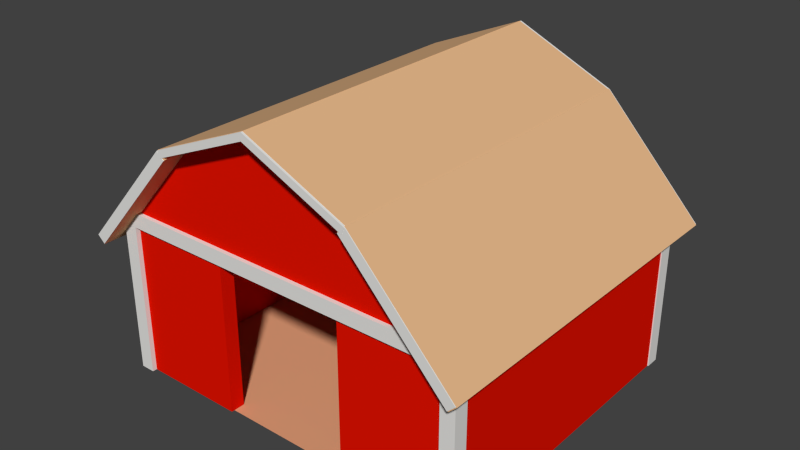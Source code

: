# Source: Barn_Shed.blend  (saved by Blender 2.76.0; exported with 4.5.12 LTS)
import bpy
from mathutils import Matrix  # noqa: F401  (used for matrix-valued properties, if any)

bpy.ops.wm.read_factory_settings(use_empty=True)
scene = bpy.context.scene
scene.name = 'Scene'

# ---- collections
col_collection_1 = bpy.data.collections.new('Collection 1'); scene.collection.children.link(col_collection_1)

# ---- materials (node trees are filled in below, after node groups)
mat_shed_ground = bpy.data.materials.new('Shed Ground')
mat_shed_ground.alpha_threshold = 0.0
mat_shed_ground.use_transparent_shadow = False
mat_shed_ground.diffuse_color = (0.8, 0.3707, 0.2039, 1.0)
mat_shed_ground.roughness = 0.5
mat_shed_wall = bpy.data.materials.new('Shed Wall')
mat_shed_wall.alpha_threshold = 0.0
mat_shed_wall.use_transparent_shadow = False
mat_shed_wall.diffuse_color = (0.8, 0.006389, 0.0, 1.0)
mat_shed_wall.roughness = 0.5
mat_shed_wall.line_color = (0.0, 0.0, 0.0, 1.0)
mat_shed_roof_top = bpy.data.materials.new('Shed Roof Top')
mat_shed_roof_top.alpha_threshold = 0.0
mat_shed_roof_top.use_transparent_shadow = False
mat_shed_roof_top.diffuse_color = (0.8, 0.4842, 0.2566, 1.0)
mat_shed_roof_top.roughness = 0.5
mat_shed_roof = bpy.data.materials.new('Shed Roof')
mat_shed_roof.alpha_threshold = 0.0
mat_shed_roof.use_transparent_shadow = False
mat_shed_roof.diffuse_color = (0.8, 0.7915, 0.7663, 1.0)
mat_shed_roof.roughness = 0.5
mat_shed_roof.line_color = (0.0, 0.0, 0.0, 1.0)

# ---- material node trees

# ---- world
world_world = bpy.data.worlds.new('World'); scene.world = world_world
world_world.color = (0.05088, 0.05088, 0.05088)
world_world.use_sun_shadow = False
world_world.sun_shadow_jitter_overblur = 0.0
world_world.cycles.sampling_method = 'MANUAL'
world_world.cycles.sample_map_resolution = 256

# ---- meshes
me_plane = bpy.data.meshes.new('Plane')
me_plane.from_pydata([(-1.0, -1.0, 0.0), (1.0, -1.0, 0.0), (-1.0, 1.0, 0.0), (1.0, 1.0, 0.0)], [], [(0, 1, 3, 2)])
me_plane.materials.append(mat_shed_ground)
me_plane.use_remesh_preserve_volume = False
me_plane.use_remesh_preserve_attributes = False
me_plane.use_mirror_vertex_groups = False
me_plane.update()
me_cube_007 = bpy.data.meshes.new('Cube.007')
me_cube_007.from_pydata([(1.0, 1.0, -1.0), (1.0, -1.0, -1.0), (-1.0, -1.0, -1.0), (-1.0, 1.0, -1.0), (1.0, 1.0, 1.0), (1.0, -1.0, 1.0), (-1.0, -1.0, 1.0), (-1.0, 1.0, 1.0), (1.0, 1.856, -1.0), (-1.0, 1.856, -1.0), (1.0, -1.927, -1.0), (-1.0, -1.927, -1.0), (1.0, -0.03487, 1.956), (-1.0, -0.03487, 1.956), (-40.95, 1.0, -1.0), (-40.95, -1.0, -1.0), (-42.95, -1.0, -1.0), (-42.95, 1.0, -1.0), (-40.95, 1.0, 1.0), (-40.95, -1.0, 1.0), (-42.95, -1.0, 1.0), (-42.95, 1.0, 1.0), (-40.95, 1.856, -1.0), (-42.95, 1.856, -1.0), (-40.95, -1.927, -1.0), (-42.95, -1.927, -1.0), (-40.95, -0.03487, 1.956), (-42.95, -0.03487, 1.956)], [], [(0, 1, 2, 3), (4, 7, 6, 5), (0, 4, 5, 1), (1, 5, 6, 2), (2, 6, 7, 3), (4, 0, 3, 7), (3, 0, 8, 9), (3, 9, 7), (8, 0, 4), (8, 4, 7, 9), (1, 2, 11, 10), (1, 10, 5), (11, 2, 6), (5, 10, 11, 6), (12, 5, 6, 13), (4, 12, 13, 7), (12, 4, 5), (13, 6, 7), (14, 15, 16, 17), (18, 21, 20, 19), (14, 18, 19, 15), (15, 19, 20, 16), (16, 20, 21, 17), (18, 14, 17, 21), (17, 14, 22, 23), (17, 23, 21), (22, 14, 18), (22, 18, 21, 23), (15, 16, 25, 24), (15, 24, 19), (25, 16, 20), (19, 24, 25, 20), (26, 19, 20, 27), (18, 26, 27, 21), (26, 18, 19), (27, 20, 21)])
me_cube_007.materials.append(mat_shed_wall)
me_cube_007.use_remesh_preserve_volume = False
me_cube_007.use_remesh_preserve_attributes = False
me_cube_007.use_mirror_vertex_groups = False
me_cube_007.update()
me_cube_008 = bpy.data.meshes.new('Cube.008')
me_cube_008.from_pydata([(1.0, 1.0, -1.0), (1.0, -1.0, -1.0), (-1.0, -1.0, -1.0), (-1.0, 1.0, -1.0), (1.0, 1.0, 1.0), (1.0, -1.0, 1.0), (-1.0, -1.0, 1.0), (-1.0, 1.0, 1.0)], [], [(0, 1, 2, 3), (4, 7, 6, 5), (0, 4, 5, 1), (1, 5, 6, 2), (2, 6, 7, 3), (4, 0, 3, 7)])
me_cube_008.materials.append(mat_shed_roof_top)
me_cube_008.use_remesh_preserve_volume = False
me_cube_008.use_remesh_preserve_attributes = False
me_cube_008.use_mirror_vertex_groups = False
me_cube_008.update()
me_cube_009 = bpy.data.meshes.new('Cube.009')
me_cube_009.from_pydata([(1.0, 1.0, -1.0), (1.0, -1.0, -1.0), (-1.0, -1.0, -1.0), (-1.0, 1.0, -1.0), (1.0, 1.0, 1.0), (1.0, -1.0, 1.0), (-1.0, -1.0, 1.0), (-1.0, 1.0, 1.0)], [], [(0, 1, 2, 3), (4, 7, 6, 5), (0, 4, 5, 1), (1, 5, 6, 2), (2, 6, 7, 3), (4, 0, 3, 7)])
me_cube_009.materials.append(mat_shed_roof_top)
me_cube_009.use_remesh_preserve_volume = False
me_cube_009.use_remesh_preserve_attributes = False
me_cube_009.use_mirror_vertex_groups = False
me_cube_009.update()
me_cube_010 = bpy.data.meshes.new('Cube.010')
me_cube_010.from_pydata([(1.0, 1.0, -1.0), (1.0, -1.0, -1.0), (-1.0, -1.0, -1.0), (-1.0, 1.0, -1.0), (1.0, 1.0, 1.0), (1.0, -1.0, 1.0), (-1.0, -1.0, 1.0), (-1.0, 1.0, 1.0)], [], [(0, 1, 2, 3), (4, 7, 6, 5), (0, 4, 5, 1), (1, 5, 6, 2), (2, 6, 7, 3), (4, 0, 3, 7)])
me_cube_010.materials.append(mat_shed_roof_top)
me_cube_010.use_remesh_preserve_volume = False
me_cube_010.use_remesh_preserve_attributes = False
me_cube_010.use_mirror_vertex_groups = False
me_cube_010.update()
me_cube_011 = bpy.data.meshes.new('Cube.011')
me_cube_011.from_pydata([(1.0, 1.0, -1.0), (1.0, -1.0, -1.0), (-1.0, -1.0, -1.0), (-1.0, 1.0, -1.0), (1.0, 1.0, 1.0), (1.0, -1.0, 1.0), (-1.0, -1.0, 1.0), (-1.0, 1.0, 1.0)], [], [(0, 1, 2, 3), (4, 7, 6, 5), (0, 4, 5, 1), (1, 5, 6, 2), (2, 6, 7, 3), (4, 0, 3, 7)])
me_cube_011.materials.append(mat_shed_roof_top)
me_cube_011.use_remesh_preserve_volume = False
me_cube_011.use_remesh_preserve_attributes = False
me_cube_011.use_mirror_vertex_groups = False
me_cube_011.update()
me_cube_006 = bpy.data.meshes.new('Cube.006')
me_cube_006.from_pydata([(1.0, 1.0, -1.0), (1.0, -1.0, -1.0), (-1.0, -1.0, -1.0), (-1.0, 1.0, -1.0), (1.0, 1.0, 1.0), (1.0, -1.0, 1.0), (-1.0, -1.0, 1.0), (-1.0, 1.0, 1.0)], [], [(0, 1, 2, 3), (4, 7, 6, 5), (0, 4, 5, 1), (1, 5, 6, 2), (2, 6, 7, 3), (4, 0, 3, 7)])
me_cube_006.materials.append(mat_shed_roof)
me_cube_006.use_remesh_preserve_volume = False
me_cube_006.use_remesh_preserve_attributes = False
me_cube_006.use_mirror_vertex_groups = False
me_cube_006.update()
me_cube_012 = bpy.data.meshes.new('Cube.012')
me_cube_012.from_pydata([(1.0, 1.0, -1.0), (1.0, -1.0, -1.0), (-1.0, -1.0, -1.0), (-1.0, 1.0, -1.0), (1.0, 1.0, 1.0), (1.0, -1.0, 1.0), (-1.0, -1.0, 1.0), (-1.0, 1.0, 1.0)], [], [(0, 1, 2, 3), (4, 7, 6, 5), (0, 4, 5, 1), (1, 5, 6, 2), (2, 6, 7, 3), (4, 0, 3, 7)])
me_cube_012.materials.append(mat_shed_roof)
me_cube_012.use_remesh_preserve_volume = False
me_cube_012.use_remesh_preserve_attributes = False
me_cube_012.use_mirror_vertex_groups = False
me_cube_012.update()
me_cube_013 = bpy.data.meshes.new('Cube.013')
me_cube_013.from_pydata([(1.0, 1.0, -1.0), (1.0, -1.0, -1.0), (-1.0, -1.0, -1.0), (-1.0, 1.0, -1.0), (1.0, 1.0, 1.0), (1.0, -1.0, 1.0), (-1.0, -1.0, 1.0), (-1.0, 1.0, 1.0)], [], [(0, 1, 2, 3), (4, 7, 6, 5), (0, 4, 5, 1), (1, 5, 6, 2), (2, 6, 7, 3), (4, 0, 3, 7)])
me_cube_013.materials.append(mat_shed_roof)
me_cube_013.use_remesh_preserve_volume = False
me_cube_013.use_remesh_preserve_attributes = False
me_cube_013.use_mirror_vertex_groups = False
me_cube_013.update()
me_cube_014 = bpy.data.meshes.new('Cube.014')
me_cube_014.from_pydata([(1.0, 1.0, -1.0), (1.0, -1.0, -1.0), (-1.0, -1.0, -1.0), (-1.0, 1.0, -1.0), (1.0, 1.0, 1.0), (1.0, -1.0, 1.0), (-1.0, -1.0, 1.0), (-1.0, 1.0, 1.0)], [], [(0, 1, 2, 3), (4, 7, 6, 5), (0, 4, 5, 1), (1, 5, 6, 2), (2, 6, 7, 3), (4, 0, 3, 7)])
me_cube_014.materials.append(mat_shed_roof)
me_cube_014.use_remesh_preserve_volume = False
me_cube_014.use_remesh_preserve_attributes = False
me_cube_014.use_mirror_vertex_groups = False
me_cube_014.update()
me_cube_015 = bpy.data.meshes.new('Cube.015')
me_cube_015.from_pydata([(1.0, 1.0, -1.0), (1.0, -1.0, -1.0), (-1.0, -1.0, -1.0), (-1.0, 1.0, -1.0), (1.0, 1.0, 1.0), (1.0, -1.0, 1.0), (-1.0, -1.0, 1.0), (-1.0, 1.0, 1.0)], [], [(0, 1, 2, 3), (4, 7, 6, 5), (0, 4, 5, 1), (1, 5, 6, 2), (2, 6, 7, 3), (4, 0, 3, 7)])
me_cube_015.materials.append(mat_shed_roof)
me_cube_015.use_remesh_preserve_volume = False
me_cube_015.use_remesh_preserve_attributes = False
me_cube_015.use_mirror_vertex_groups = False
me_cube_015.update()
me_cube_016 = bpy.data.meshes.new('Cube.016')
me_cube_016.from_pydata([(1.0, 1.0, -1.0), (1.0, -1.0, -1.0), (-1.0, -1.0, -1.0), (-1.0, 1.0, -1.0), (1.0, 1.0, 1.0), (1.0, -1.0, 1.0), (-1.0, -1.0, 1.0), (-1.0, 1.0, 1.0)], [], [(0, 1, 2, 3), (4, 7, 6, 5), (0, 4, 5, 1), (1, 5, 6, 2), (2, 6, 7, 3), (4, 0, 3, 7)])
me_cube_016.materials.append(mat_shed_roof)
me_cube_016.use_remesh_preserve_volume = False
me_cube_016.use_remesh_preserve_attributes = False
me_cube_016.use_mirror_vertex_groups = False
me_cube_016.update()
me_cube_005 = bpy.data.meshes.new('Cube.005')
me_cube_005.from_pydata([(1.0, 1.0, -1.0), (1.0, -1.0, -1.0), (-1.0, -1.0, -1.0), (-1.0, 1.0, -1.0), (1.0, 1.0, 1.0), (1.0, -1.0, 1.0), (-1.0, -1.0, 1.0), (-1.0, 1.0, 1.0)], [], [(0, 1, 2, 3), (4, 7, 6, 5), (0, 4, 5, 1), (1, 5, 6, 2), (2, 6, 7, 3), (4, 0, 3, 7)])
me_cube_005.materials.append(mat_shed_wall)
me_cube_005.use_remesh_preserve_volume = False
me_cube_005.use_remesh_preserve_attributes = False
me_cube_005.use_mirror_vertex_groups = False
me_cube_005.update()
me_cube_004 = bpy.data.meshes.new('Cube.004')
me_cube_004.from_pydata([(1.0, 1.0, -1.0), (1.0, -1.0, -1.0), (-1.0, -1.0, -1.0), (-1.0, 1.0, -1.0), (1.0, 1.0, 1.0), (1.0, -1.0, 1.0), (-1.0, -1.0, 1.0), (-1.0, 1.0, 1.0)], [], [(0, 1, 2, 3), (4, 7, 6, 5), (0, 4, 5, 1), (1, 5, 6, 2), (2, 6, 7, 3), (4, 0, 3, 7)])
me_cube_004.materials.append(mat_shed_wall)
me_cube_004.use_remesh_preserve_volume = False
me_cube_004.use_remesh_preserve_attributes = False
me_cube_004.use_mirror_vertex_groups = False
me_cube_004.update()
me_cube_003 = bpy.data.meshes.new('Cube.003')
me_cube_003.from_pydata([(1.0, 1.0, -1.0), (1.0, -1.0, -1.0), (-1.0, -1.0, -1.0), (-1.0, 1.0, -1.0), (1.0, 1.0, 1.0), (1.0, -1.0, 1.0), (-1.0, -1.0, 1.0), (-1.0, 1.0, 1.0)], [], [(0, 1, 2, 3), (4, 7, 6, 5), (0, 4, 5, 1), (1, 5, 6, 2), (2, 6, 7, 3), (4, 0, 3, 7)])
me_cube_003.materials.append(mat_shed_wall)
me_cube_003.use_remesh_preserve_volume = False
me_cube_003.use_remesh_preserve_attributes = False
me_cube_003.use_mirror_vertex_groups = False
me_cube_003.update()
me_cube_002 = bpy.data.meshes.new('Cube.002')
me_cube_002.from_pydata([(1.0, 1.0, -1.0), (1.0, -1.0, -1.0), (-1.0, -1.0, -1.0), (-1.0, 1.0, -1.0), (1.0, 1.0, 1.0), (1.0, -1.0, 1.0), (-1.0, -1.0, 1.0), (-1.0, 1.0, 1.0)], [], [(0, 1, 2, 3), (4, 7, 6, 5), (0, 4, 5, 1), (1, 5, 6, 2), (2, 6, 7, 3), (4, 0, 3, 7)])
me_cube_002.materials.append(mat_shed_wall)
me_cube_002.use_remesh_preserve_volume = False
me_cube_002.use_remesh_preserve_attributes = False
me_cube_002.use_mirror_vertex_groups = False
me_cube_002.update()
me_cube_001 = bpy.data.meshes.new('Cube.001')
me_cube_001.from_pydata([(1.0, 1.0, -1.0), (1.0, -1.0, -1.0), (-1.0, -1.0, -1.0), (-1.0, 1.0, -1.0), (1.0, 1.0, 1.0), (1.0, -1.0, 1.0), (-1.0, -1.0, 1.0), (-1.0, 1.0, 1.0)], [], [(0, 1, 2, 3), (4, 7, 6, 5), (0, 4, 5, 1), (1, 5, 6, 2), (2, 6, 7, 3), (4, 0, 3, 7)])
me_cube_001.materials.append(mat_shed_wall)
me_cube_001.use_remesh_preserve_volume = False
me_cube_001.use_remesh_preserve_attributes = False
me_cube_001.use_mirror_vertex_groups = False
me_cube_001.update()
me_cube = bpy.data.meshes.new('Cube')
me_cube.from_pydata([(1.0, 1.0, -1.0), (1.0, -1.0, -1.0), (-1.0, -1.0, -1.0), (-1.0, 1.0, -1.0), (1.0, 1.0, 1.0), (1.0, -1.0, 1.0), (-1.0, -1.0, 1.0), (-1.0, 1.0, 1.0)], [], [(0, 1, 2, 3), (4, 7, 6, 5), (0, 4, 5, 1), (1, 5, 6, 2), (2, 6, 7, 3), (4, 0, 3, 7)])
me_cube.materials.append(mat_shed_wall)
me_cube.use_remesh_preserve_volume = False
me_cube.use_remesh_preserve_attributes = False
me_cube.use_mirror_vertex_groups = False
me_cube.update()
me_cube_020 = bpy.data.meshes.new('Cube.020')
me_cube_020.from_pydata([(1.0, 1.0, -1.0), (1.0, -1.0, -1.0), (-1.0, -1.0, -1.0), (-1.0, 1.0, -1.0), (1.0, 1.0, 1.0), (1.0, -1.0, 1.0), (-1.0, -1.0, 1.0), (-1.0, 1.0, 1.0)], [], [(0, 1, 2, 3), (4, 7, 6, 5), (0, 4, 5, 1), (1, 5, 6, 2), (2, 6, 7, 3), (4, 0, 3, 7)])
me_cube_020.materials.append(mat_shed_roof)
me_cube_020.use_remesh_preserve_volume = False
me_cube_020.use_remesh_preserve_attributes = False
me_cube_020.use_mirror_vertex_groups = False
me_cube_020.update()
me_cube_019 = bpy.data.meshes.new('Cube.019')
me_cube_019.from_pydata([(1.0, 1.0, -1.0), (1.0, -1.0, -1.0), (-1.0, -1.0, -1.0), (-1.0, 1.0, -1.0), (1.0, 1.0, 1.0), (1.0, -1.0, 1.0), (-1.0, -1.0, 1.0), (-1.0, 1.0, 1.0)], [], [(0, 1, 2, 3), (4, 7, 6, 5), (0, 4, 5, 1), (1, 5, 6, 2), (2, 6, 7, 3), (4, 0, 3, 7)])
me_cube_019.materials.append(mat_shed_roof)
me_cube_019.use_remesh_preserve_volume = False
me_cube_019.use_remesh_preserve_attributes = False
me_cube_019.use_mirror_vertex_groups = False
me_cube_019.update()
me_cube_018 = bpy.data.meshes.new('Cube.018')
me_cube_018.from_pydata([(1.0, 1.0, -1.0), (1.0, -1.0, -1.0), (-1.0, -1.0, -1.0), (-1.0, 1.0, -1.0), (1.0, 1.0, 1.0), (1.0, -1.0, 1.0), (-1.0, -1.0, 1.0), (-1.0, 1.0, 1.0)], [], [(0, 1, 2, 3), (4, 7, 6, 5), (0, 4, 5, 1), (1, 5, 6, 2), (2, 6, 7, 3), (4, 0, 3, 7)])
me_cube_018.materials.append(mat_shed_roof)
me_cube_018.use_remesh_preserve_volume = False
me_cube_018.use_remesh_preserve_attributes = False
me_cube_018.use_mirror_vertex_groups = False
me_cube_018.update()
me_cube_017 = bpy.data.meshes.new('Cube.017')
me_cube_017.from_pydata([(1.0, 1.0, -1.0), (1.0, -1.0, -1.0), (-1.0, -1.0, -1.0), (-1.0, 1.0, -1.0), (1.0, 1.0, 1.0), (1.0, -1.0, 1.0), (-1.0, -1.0, 1.0), (-1.0, 1.0, 1.0)], [], [(0, 1, 2, 3), (4, 7, 6, 5), (0, 4, 5, 1), (1, 5, 6, 2), (2, 6, 7, 3), (4, 0, 3, 7)])
me_cube_017.materials.append(mat_shed_roof)
me_cube_017.use_remesh_preserve_volume = False
me_cube_017.use_remesh_preserve_attributes = False
me_cube_017.use_mirror_vertex_groups = False
me_cube_017.update()

# ---- objects
ob_shed = bpy.data.objects.new('Shed', me_plane)
ob_cube_006 = bpy.data.objects.new('Cube.006', me_cube_007)
ob_cube_007 = bpy.data.objects.new('Cube.007', me_cube_008)
ob_cube_008 = bpy.data.objects.new('Cube.008', me_cube_009)
ob_cube_009 = bpy.data.objects.new('Cube.009', me_cube_010)
ob_cube_010 = bpy.data.objects.new('Cube.010', me_cube_011)
ob_cube_011 = bpy.data.objects.new('Cube.011', me_cube_006)
ob_cube_012 = bpy.data.objects.new('Cube.012', me_cube_012)
ob_cube_013 = bpy.data.objects.new('Cube.013', me_cube_013)
ob_cube_014 = bpy.data.objects.new('Cube.014', me_cube_014)
ob_cube_015 = bpy.data.objects.new('Cube.015', me_cube_015)
ob_cube_016 = bpy.data.objects.new('Cube.016', me_cube_016)
ob_cube_005 = bpy.data.objects.new('Cube.005', me_cube_005)
ob_cube_004 = bpy.data.objects.new('Cube.004', me_cube_004)
ob_cube_003 = bpy.data.objects.new('Cube.003', me_cube_003)
ob_cube_002 = bpy.data.objects.new('Cube.002', me_cube_002)
ob_cube_001 = bpy.data.objects.new('Cube.001', me_cube_001)
ob_cube = bpy.data.objects.new('Cube', me_cube)
ob_cube_020 = bpy.data.objects.new('Cube.020', me_cube_020)
ob_cube_019 = bpy.data.objects.new('Cube.019', me_cube_019)
ob_cube_018 = bpy.data.objects.new('Cube.018', me_cube_018)
ob_cube_017 = bpy.data.objects.new('Cube.017', me_cube_017)

# ---- transforms, parenting, visibility, modifiers, constraints
ob_shed.location = (0.007157, 0.1993, -0.003634)
ob_shed.scale = (8.111, 6.944, 6.882)
ob_shed.lineart.crease_threshold = 0.0
ob_cube_006.parent = ob_shed
ob_cube_006.matrix_parent_inverse = Matrix(((0.1233, 0.0, 0.0, -0.0008824), (0.0, 0.144, 0.0, -0.0287), (0.0, 0.0, 0.1453, 0.000528), (0.0, 0.0, 0.0, 1.0)))
ob_cube_006.location = (-0.2269, 6.979, 8.998)
ob_cube_006.rotation_euler = (0.0, -0.0, 1.571)
ob_cube_006.scale = (0.3238, 4.372, 1.99)
ob_cube_006.lock_rotations_4d = False
ob_cube_006.empty_display_type = 'ARROWS'
ob_cube_006.lineart.crease_threshold = 0.0
ob_cube_007.parent = ob_shed
ob_cube_007.matrix_parent_inverse = Matrix(((0.1233, 0.0, 0.0, -0.0008824), (0.0, 0.144, 0.0, -0.0287), (0.0, 0.0, 0.1453, 0.000528), (0.0, 0.0, 0.0, 1.0)))
ob_cube_007.location = (-2.392, 0.183, 12.12)
ob_cube_007.rotation_euler = (-1.571, -1.173, 3.142)
ob_cube_007.scale = (0.1659, 2.475, 8.027)
ob_cube_007.lock_rotations_4d = False
ob_cube_007.empty_display_type = 'ARROWS'
ob_cube_007.lineart.crease_threshold = 0.0
ob_cube_008.parent = ob_shed
ob_cube_008.matrix_parent_inverse = Matrix(((0.1233, 0.0, 0.0, -0.0008824), (0.0, 0.144, 0.0, -0.0287), (0.0, 0.0, 0.1453, 0.000528), (0.0, 0.0, 0.0, 1.0)))
ob_cube_008.location = (-6.774, 0.183, 8.705)
ob_cube_008.rotation_euler = (-1.571, -0.7338, 3.142)
ob_cube_008.scale = (0.2296, 3.313, 8.076)
ob_cube_008.lock_rotations_4d = False
ob_cube_008.empty_display_type = 'ARROWS'
ob_cube_008.lineart.crease_threshold = 0.0
ob_cube_009.parent = ob_shed
ob_cube_009.matrix_parent_inverse = Matrix(((0.1233, 0.0, 0.0, -0.0008824), (0.0, 0.144, 0.0, -0.0287), (0.0, 0.0, 0.1453, 0.000528), (0.0, 0.0, 0.0, 1.0)))
ob_cube_009.location = (2.023, 0.183, 12.05)
ob_cube_009.rotation_euler = (-1.571, -1.993, 3.142)
ob_cube_009.scale = (0.1659, 2.475, 8.027)
ob_cube_009.lock_rotations_4d = False
ob_cube_009.empty_display_type = 'ARROWS'
ob_cube_009.lineart.crease_threshold = 0.0
ob_cube_010.parent = ob_shed
ob_cube_010.matrix_parent_inverse = Matrix(((0.1233, 0.0, 0.0, -0.0008824), (0.0, 0.144, 0.0, -0.0287), (0.0, 0.0, 0.1453, 0.000528), (0.0, 0.0, 0.0, 1.0)))
ob_cube_010.location = (6.422, 0.183, 8.644)
ob_cube_010.rotation_euler = (-1.571, -2.387, 3.142)
ob_cube_010.scale = (0.2296, 3.313, 8.076)
ob_cube_010.lock_rotations_4d = False
ob_cube_010.empty_display_type = 'ARROWS'
ob_cube_010.lineart.crease_threshold = 0.0
ob_cube_011.parent = ob_shed
ob_cube_011.matrix_parent_inverse = Matrix(((0.1233, 0.0, 0.0, -0.0008824), (0.0, 0.144, 0.0, -0.0287), (0.0, 0.0, 0.1453, 0.000528), (0.0, 0.0, 0.0, 1.0)))
ob_cube_011.location = (-8.065, -6.781, 3.503)
ob_cube_011.rotation_euler = (0.0, -0.0, 1.571)
ob_cube_011.scale = (0.3238, -0.3247, 3.494)
ob_cube_011.lock_rotations_4d = False
ob_cube_011.empty_display_type = 'ARROWS'
ob_cube_011.lineart.crease_threshold = 0.0
ob_cube_012.parent = ob_shed
ob_cube_012.matrix_parent_inverse = Matrix(((0.1233, 0.0, 0.0, -0.0008824), (0.0, 0.144, 0.0, -0.0287), (0.0, 0.0, 0.1453, 0.000528), (0.0, 0.0, 0.0, 1.0)))
ob_cube_012.location = (7.914, -6.781, 3.503)
ob_cube_012.rotation_euler = (0.0, -0.0, 1.571)
ob_cube_012.scale = (0.3238, -0.3247, 3.494)
ob_cube_012.lock_rotations_4d = False
ob_cube_012.empty_display_type = 'ARROWS'
ob_cube_012.lineart.crease_threshold = 0.0
ob_cube_013.parent = ob_shed
ob_cube_013.matrix_parent_inverse = Matrix(((0.1233, 0.0, 0.0, -0.0008824), (0.0, 0.144, 0.0, -0.0287), (0.0, 0.0, 0.1453, 0.000528), (0.0, 0.0, 0.0, 1.0)))
ob_cube_013.location = (7.914, 7.04, 3.503)
ob_cube_013.rotation_euler = (0.0, -0.0, 1.571)
ob_cube_013.scale = (0.3238, -0.3247, 3.494)
ob_cube_013.lock_rotations_4d = False
ob_cube_013.empty_display_type = 'ARROWS'
ob_cube_013.lineart.crease_threshold = 0.0
ob_cube_014.parent = ob_shed
ob_cube_014.matrix_parent_inverse = Matrix(((0.1233, 0.0, 0.0, -0.0008824), (0.0, 0.144, 0.0, -0.0287), (0.0, 0.0, 0.1453, 0.000528), (0.0, 0.0, 0.0, 1.0)))
ob_cube_014.location = (-8.087, 7.137, 3.503)
ob_cube_014.rotation_euler = (0.0, -0.0, 1.571)
ob_cube_014.scale = (0.3238, -0.3247, 3.494)
ob_cube_014.lock_rotations_4d = False
ob_cube_014.empty_display_type = 'ARROWS'
ob_cube_014.lineart.crease_threshold = 0.0
ob_cube_015.parent = ob_shed
ob_cube_015.matrix_parent_inverse = Matrix(((0.1233, 0.0, 0.0, -0.0008824), (0.0, 0.144, 0.0, -0.0287), (0.0, 0.0, 0.1453, 0.000528), (0.0, 0.0, 0.0, 1.0)))
ob_cube_015.location = (-0.2043, 7.137, 7.211)
ob_cube_015.rotation_euler = (1.571, -4.371e-08, 1.571)
ob_cube_015.scale = (0.3238, -0.3247, 7.881)
ob_cube_015.lock_rotations_4d = False
ob_cube_015.empty_display_type = 'ARROWS'
ob_cube_015.lineart.crease_threshold = 0.0
ob_cube_016.parent = ob_shed
ob_cube_016.matrix_parent_inverse = Matrix(((0.1233, 0.0, 0.0, -0.0008824), (0.0, 0.144, 0.0, -0.0287), (0.0, 0.0, 0.1453, 0.000528), (0.0, 0.0, 0.0, 1.0)))
ob_cube_016.location = (-0.2043, -6.786, 7.211)
ob_cube_016.rotation_euler = (1.571, -4.371e-08, 1.571)
ob_cube_016.scale = (0.3238, -0.3247, 7.881)
ob_cube_016.lock_rotations_4d = False
ob_cube_016.empty_display_type = 'ARROWS'
ob_cube_016.lineart.crease_threshold = 0.0
ob_cube_005.parent = ob_shed
ob_cube_005.matrix_parent_inverse = Matrix(((0.1233, 0.0, 0.0, -0.0008824), (0.0, 0.144, 0.0, -0.0287), (0.0, 0.0, 0.1453, 0.000528), (0.0, 0.0, 0.0, 1.0)))
ob_cube_005.location = (5.54, -6.573, 3.503)
ob_cube_005.rotation_euler = (0.0, -0.0, 1.571)
ob_cube_005.scale = (0.3238, 2.649, 3.494)
ob_cube_005.lock_rotations_4d = False
ob_cube_005.empty_display_type = 'ARROWS'
ob_cube_005.lineart.crease_threshold = 0.0
ob_cube_004.parent = ob_shed
ob_cube_004.matrix_parent_inverse = Matrix(((0.1233, 0.0, 0.0, -0.0008824), (0.0, 0.144, 0.0, -0.0287), (0.0, 0.0, 0.1453, 0.000528), (0.0, 0.0, 0.0, 1.0)))
ob_cube_004.location = (-5.696, -6.573, 3.503)
ob_cube_004.rotation_euler = (0.0, -0.0, 1.571)
ob_cube_004.scale = (0.3238, 2.649, 3.494)
ob_cube_004.lock_rotations_4d = False
ob_cube_004.empty_display_type = 'ARROWS'
ob_cube_004.lineart.crease_threshold = 0.0
ob_cube_003.parent = ob_shed
ob_cube_003.matrix_parent_inverse = Matrix(((0.1233, 0.0, 0.0, -0.0008824), (0.0, 0.144, 0.0, -0.0287), (0.0, 0.0, 0.1453, 0.000528), (0.0, 0.0, 0.0, 1.0)))
ob_cube_003.location = (-5.696, 6.979, 3.503)
ob_cube_003.rotation_euler = (0.0, -0.0, 1.571)
ob_cube_003.scale = (0.3238, 2.649, 3.494)
ob_cube_003.lock_rotations_4d = False
ob_cube_003.empty_display_type = 'ARROWS'
ob_cube_003.lineart.crease_threshold = 0.0
ob_cube_002.parent = ob_shed
ob_cube_002.matrix_parent_inverse = Matrix(((0.1233, 0.0, 0.0, -0.0008824), (0.0, 0.144, 0.0, -0.0287), (0.0, 0.0, 0.1453, 0.000528), (0.0, 0.0, 0.0, 1.0)))
ob_cube_002.location = (5.54, 6.979, 3.503)
ob_cube_002.rotation_euler = (0.0, -0.0, 1.571)
ob_cube_002.scale = (0.3238, 2.649, 3.494)
ob_cube_002.lock_rotations_4d = False
ob_cube_002.empty_display_type = 'ARROWS'
ob_cube_002.lineart.crease_threshold = 0.0
ob_cube_001.parent = ob_shed
ob_cube_001.matrix_parent_inverse = Matrix(((0.1233, 0.0, 0.0, -0.0008824), (0.0, 0.144, 0.0, -0.0287), (0.0, 0.0, 0.1453, 0.000528), (0.0, 0.0, 0.0, 1.0)))
ob_cube_001.location = (7.907, 0.203, 3.503)
ob_cube_001.scale = (0.2847, 6.475, 3.494)
ob_cube_001.lock_rotations_4d = False
ob_cube_001.empty_display_type = 'ARROWS'
ob_cube_001.lineart.crease_threshold = 0.0
ob_cube.parent = ob_shed
ob_cube.matrix_parent_inverse = Matrix(((0.1233, 0.0, 0.0, -0.0008824), (0.0, 0.144, 0.0, -0.0287), (0.0, 0.0, 0.1453, 0.000528), (0.0, 0.0, 0.0, 1.0)))
ob_cube.location = (-8.06, 0.203, 3.503)
ob_cube.scale = (0.2847, 6.475, 3.494)
ob_cube.lock_rotations_4d = False
ob_cube.empty_display_type = 'ARROWS'
ob_cube.lineart.crease_threshold = 0.0
ob_cube_020.parent = ob_shed
ob_cube_020.matrix_parent_inverse = Matrix(((0.1233, 0.0, 0.0, -0.0008824), (0.0, 0.144, 0.0, -0.0287), (0.0, 0.0, 0.1453, 0.000528), (0.0, 0.0, 0.0, 1.0)))
ob_cube_020.location = (-6.774, 0.183, 8.705)
ob_cube_020.rotation_euler = (-1.571, -0.7338, 3.142)
ob_cube_020.scale = (0.2265, 3.254, 8.112)
ob_cube_020.lock_rotations_4d = False
ob_cube_020.empty_display_type = 'ARROWS'
ob_cube_020.lineart.crease_threshold = 0.0
ob_cube_019.parent = ob_shed
ob_cube_019.matrix_parent_inverse = Matrix(((0.1233, 0.0, 0.0, -0.0008824), (0.0, 0.144, 0.0, -0.0287), (0.0, 0.0, 0.1453, 0.000528), (0.0, 0.0, 0.0, 1.0)))
ob_cube_019.location = (-2.392, 0.183, 12.12)
ob_cube_019.rotation_euler = (-1.571, -1.173, 3.142)
ob_cube_019.scale = (0.1532, 2.465, 8.113)
ob_cube_019.lock_rotations_4d = False
ob_cube_019.empty_display_type = 'ARROWS'
ob_cube_019.lineart.crease_threshold = 0.0
ob_cube_018.parent = ob_shed
ob_cube_018.matrix_parent_inverse = Matrix(((0.1233, 0.0, 0.0, -0.0008824), (0.0, 0.144, 0.0, -0.0287), (0.0, 0.0, 0.1453, 0.000528), (0.0, 0.0, 0.0, 1.0)))
ob_cube_018.location = (2.023, 0.183, 12.05)
ob_cube_018.rotation_euler = (-1.571, -1.993, 3.142)
ob_cube_018.scale = (0.1576, 2.474, 8.121)
ob_cube_018.lock_rotations_4d = False
ob_cube_018.empty_display_type = 'ARROWS'
ob_cube_018.lineart.crease_threshold = 0.0
ob_cube_017.parent = ob_shed
ob_cube_017.matrix_parent_inverse = Matrix(((0.1233, 0.0, 0.0, -0.0008824), (0.0, 0.144, 0.0, -0.0287), (0.0, 0.0, 0.1453, 0.000528), (0.0, 0.0, 0.0, 1.0)))
ob_cube_017.location = (6.422, 0.183, 8.644)
ob_cube_017.rotation_euler = (-1.571, -2.387, 3.142)
ob_cube_017.scale = (0.2274, 3.275, 8.109)
ob_cube_017.lock_rotations_4d = False
ob_cube_017.empty_display_type = 'ARROWS'
ob_cube_017.lineart.crease_threshold = 0.0

# ---- collection membership
col_collection_1.objects.link(ob_shed)
col_collection_1.objects.link(ob_cube_006)
col_collection_1.objects.link(ob_cube_007)
col_collection_1.objects.link(ob_cube_008)
col_collection_1.objects.link(ob_cube_009)
col_collection_1.objects.link(ob_cube_010)
col_collection_1.objects.link(ob_cube_011)
col_collection_1.objects.link(ob_cube_012)
col_collection_1.objects.link(ob_cube_013)
col_collection_1.objects.link(ob_cube_014)
col_collection_1.objects.link(ob_cube_015)
col_collection_1.objects.link(ob_cube_016)
col_collection_1.objects.link(ob_cube_005)
col_collection_1.objects.link(ob_cube_004)
col_collection_1.objects.link(ob_cube_003)
col_collection_1.objects.link(ob_cube_002)
col_collection_1.objects.link(ob_cube_001)
col_collection_1.objects.link(ob_cube)
col_collection_1.objects.link(ob_cube_020)
col_collection_1.objects.link(ob_cube_019)
col_collection_1.objects.link(ob_cube_018)
col_collection_1.objects.link(ob_cube_017)

# ---- scene / render settings (as saved in the file)
scene.frame_start = 1; scene.frame_end = 250; scene.frame_set(1)
scene.render.engine = 'BLENDER_EEVEE_NEXT'
scene.render.resolution_percentage = 50
scene.render.dither_intensity = 0.0
scene.cycles.use_denoising = False
scene.cycles.samples = 10
scene.cycles.sampling_pattern = 'TABULATED_SOBOL'
scene.cycles.light_sampling_threshold = 0.0
scene.cycles.use_adaptive_sampling = False
scene.cycles.use_light_tree = False
scene.cycles.blur_glossy = 0.0
scene.cycles.pixel_filter_type = 'GAUSSIAN'
scene.cycles.sample_clamp_indirect = 0.0
scene.view_settings.view_transform = 'Standard'
bpy.context.view_layer.update()

# ---- added for rendering (the .blend has no active camera and no usable light): camera, sun
cam_auto = bpy.data.cameras.new('AutoCamera')
cam_auto.lens = 50.0
cam_auto.sensor_width = 36.0
cam_auto.clip_end = 1000.0
ob_auto_camera = bpy.data.objects.new('AutoCamera', cam_auto)
scene.collection.objects.link(ob_auto_camera)
ob_auto_camera.location = (25.4174, -30.5004, 27.0688)
ob_auto_camera.rotation_euler = (1.09748, -7.21219e-08, 0.694738)
scene.camera = ob_auto_camera
light_auto_sun = bpy.data.lights.new('AutoSun', 'SUN')
light_auto_sun.energy = 3.0
light_auto_sun.angle = 0.0523599
ob_auto_sun = bpy.data.objects.new('AutoSun', light_auto_sun)
scene.collection.objects.link(ob_auto_sun)
ob_auto_sun.rotation_euler = (0.872665, 0.174533, 0.523599)
bpy.context.view_layer.update()
